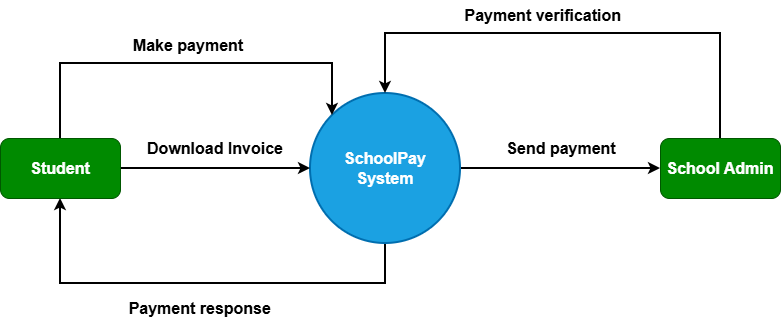

The diagram above was exported from draw.io. Its source (the exported page's mxGraphModel, read from the mxfile embedded in the PNG):
<mxGraphModel dx="1042" dy="626" grid="1" gridSize="10" guides="1" tooltips="1" connect="1" arrows="1" fold="1" page="1" pageScale="1" pageWidth="850" pageHeight="1100" math="0" shadow="0">
  <root>
    <mxCell id="0" />
    <mxCell id="1" parent="0" />
    <mxCell id="PtZHNOeEaBwrLCw7AIH7-8" edge="1" parent="1" source="PtZHNOeEaBwrLCw7AIH7-1" style="edgeStyle=orthogonalEdgeStyle;rounded=0;orthogonalLoop=1;jettySize=auto;html=1;exitX=1;exitY=0.5;exitDx=0;exitDy=0;entryX=0;entryY=0.5;entryDx=0;entryDy=0;strokeWidth=2;" target="PtZHNOeEaBwrLCw7AIH7-3">
      <mxGeometry relative="1" as="geometry" />
    </mxCell>
    <mxCell id="PtZHNOeEaBwrLCw7AIH7-11" edge="1" parent="1" source="PtZHNOeEaBwrLCw7AIH7-1" style="edgeStyle=orthogonalEdgeStyle;rounded=0;orthogonalLoop=1;jettySize=auto;html=1;exitX=0.5;exitY=1;exitDx=0;exitDy=0;entryX=0.5;entryY=1;entryDx=0;entryDy=0;strokeWidth=2;" target="PtZHNOeEaBwrLCw7AIH7-2">
      <mxGeometry relative="1" as="geometry">
        <Array as="points">
          <mxPoint x="445" y="390" />
          <mxPoint x="120" y="390" />
        </Array>
      </mxGeometry>
    </mxCell>
    <mxCell id="PtZHNOeEaBwrLCw7AIH7-1" parent="1" style="ellipse;whiteSpace=wrap;html=1;aspect=fixed;strokeWidth=2;fillColor=#1ba1e2;fontColor=#ffffff;strokeColor=#006EAF;" value="&lt;font size=&quot;3&quot;&gt;&lt;b&gt;SchoolPay&lt;/b&gt;&lt;/font&gt;&lt;div&gt;&lt;font size=&quot;3&quot;&gt;&lt;b&gt;System&lt;/b&gt;&lt;/font&gt;&lt;/div&gt;" vertex="1">
      <mxGeometry height="150" width="150" x="370" y="200" as="geometry" />
    </mxCell>
    <mxCell id="PtZHNOeEaBwrLCw7AIH7-4" edge="1" parent="1" source="PtZHNOeEaBwrLCw7AIH7-2" style="edgeStyle=orthogonalEdgeStyle;rounded=0;orthogonalLoop=1;jettySize=auto;html=1;exitX=0.5;exitY=0;exitDx=0;exitDy=0;entryX=0;entryY=0;entryDx=0;entryDy=0;strokeWidth=2;" target="PtZHNOeEaBwrLCw7AIH7-1">
      <mxGeometry relative="1" as="geometry">
        <Array as="points">
          <mxPoint x="120" y="170" />
          <mxPoint x="392" y="170" />
        </Array>
      </mxGeometry>
    </mxCell>
    <mxCell id="PtZHNOeEaBwrLCw7AIH7-13" edge="1" parent="1" source="PtZHNOeEaBwrLCw7AIH7-2" style="edgeStyle=orthogonalEdgeStyle;rounded=0;orthogonalLoop=1;jettySize=auto;html=1;exitX=1;exitY=0.5;exitDx=0;exitDy=0;entryX=0;entryY=0.5;entryDx=0;entryDy=0;strokeWidth=2;" target="PtZHNOeEaBwrLCw7AIH7-1">
      <mxGeometry relative="1" as="geometry" />
    </mxCell>
    <mxCell id="PtZHNOeEaBwrLCw7AIH7-2" parent="1" style="rounded=1;whiteSpace=wrap;html=1;fillColor=#008a00;fontColor=#ffffff;strokeColor=#005700;" value="&lt;font size=&quot;3&quot;&gt;&lt;b&gt;Student&lt;/b&gt;&lt;/font&gt;" vertex="1">
      <mxGeometry height="60" width="120" x="60" y="245" as="geometry" />
    </mxCell>
    <mxCell id="PtZHNOeEaBwrLCw7AIH7-6" edge="1" parent="1" source="PtZHNOeEaBwrLCw7AIH7-3" style="edgeStyle=orthogonalEdgeStyle;rounded=0;orthogonalLoop=1;jettySize=auto;html=1;exitX=0.5;exitY=0;exitDx=0;exitDy=0;entryX=0.5;entryY=0;entryDx=0;entryDy=0;strokeWidth=2;" target="PtZHNOeEaBwrLCw7AIH7-1">
      <mxGeometry relative="1" as="geometry">
        <Array as="points">
          <mxPoint x="780" y="140" />
          <mxPoint x="445" y="140" />
        </Array>
      </mxGeometry>
    </mxCell>
    <mxCell id="PtZHNOeEaBwrLCw7AIH7-3" parent="1" style="rounded=1;whiteSpace=wrap;html=1;fillColor=#008a00;fontColor=#ffffff;strokeColor=#005700;" value="&lt;font size=&quot;3&quot;&gt;&lt;b&gt;School Admin&lt;/b&gt;&lt;/font&gt;" vertex="1">
      <mxGeometry height="60" width="120" x="720" y="245" as="geometry" />
    </mxCell>
    <mxCell id="PtZHNOeEaBwrLCw7AIH7-5" parent="1" style="text;html=1;whiteSpace=wrap;strokeColor=none;fillColor=none;align=center;verticalAlign=middle;rounded=0;" value="&lt;font size=&quot;3&quot;&gt;&lt;b&gt;Make payment&lt;/b&gt;&lt;/font&gt;" vertex="1">
      <mxGeometry height="30" width="120" x="188" y="137" as="geometry" />
    </mxCell>
    <mxCell id="PtZHNOeEaBwrLCw7AIH7-9" parent="1" style="text;html=1;whiteSpace=wrap;strokeColor=none;fillColor=none;align=center;verticalAlign=middle;rounded=0;" value="&lt;font size=&quot;3&quot;&gt;&lt;b&gt;Send payment&lt;/b&gt;&lt;/font&gt;" vertex="1">
      <mxGeometry height="30" width="120" x="561" y="240" as="geometry" />
    </mxCell>
    <mxCell id="PtZHNOeEaBwrLCw7AIH7-10" parent="1" style="text;html=1;whiteSpace=wrap;strokeColor=none;fillColor=none;align=center;verticalAlign=middle;rounded=0;" value="&lt;font size=&quot;3&quot;&gt;&lt;b&gt;Payment verification&amp;nbsp;&lt;/b&gt;&lt;/font&gt;" vertex="1">
      <mxGeometry height="30" width="210" x="500" y="107" as="geometry" />
    </mxCell>
    <mxCell id="PtZHNOeEaBwrLCw7AIH7-12" parent="1" style="text;html=1;whiteSpace=wrap;strokeColor=none;fillColor=none;align=center;verticalAlign=middle;rounded=0;" value="&lt;font size=&quot;3&quot;&gt;&lt;b&gt;Payment response&amp;nbsp;&lt;/b&gt;&lt;/font&gt;" vertex="1">
      <mxGeometry height="30" width="150" x="187" y="400" as="geometry" />
    </mxCell>
    <mxCell id="PtZHNOeEaBwrLCw7AIH7-14" parent="1" style="text;html=1;whiteSpace=wrap;strokeColor=none;fillColor=none;align=center;verticalAlign=middle;rounded=0;" value="&lt;font size=&quot;3&quot;&gt;&lt;b&gt;Download Invoice&lt;/b&gt;&lt;/font&gt;" vertex="1">
      <mxGeometry height="30" width="140" x="205" y="240" as="geometry" />
    </mxCell>
  </root>
</mxGraphModel>